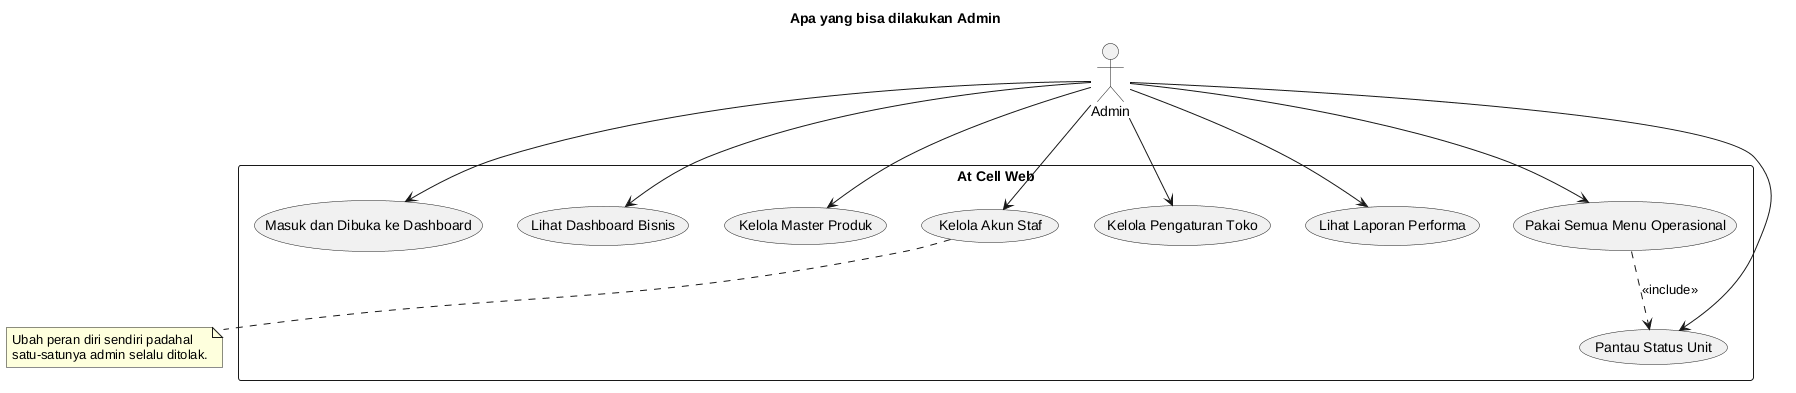

The diagram above was rendered by PlantUML. Its source (embedded in the PNG):
@startuml
title Apa yang bisa dilakukan Admin
actor Admin as A
rectangle "At Cell Web" {
  usecase "Masuk dan Dibuka ke Dashboard" as MasukDash
  usecase "Lihat Dashboard Bisnis" as LihatDash
  usecase "Kelola Master Produk" as KelolaProduk
  usecase "Kelola Akun Staf" as KelolaStaf
  usecase "Kelola Pengaturan Toko" as KelolaToko
  usecase "Lihat Laporan Performa" as LihatLaporan
  usecase "Pantau Status Unit" as PantauUnit
  usecase "Pakai Semua Menu Operasional" as PakaiSemua
}
A --> MasukDash
A --> LihatDash
A --> KelolaProduk
A --> KelolaStaf
A --> KelolaToko
A --> LihatLaporan
A --> PantauUnit
A --> PakaiSemua
PakaiSemua ..> PantauUnit : <<include>>
note bottom of KelolaStaf
  Ubah peran diri sendiri padahal
  satu-satunya admin selalu ditolak.
end note
@enduml